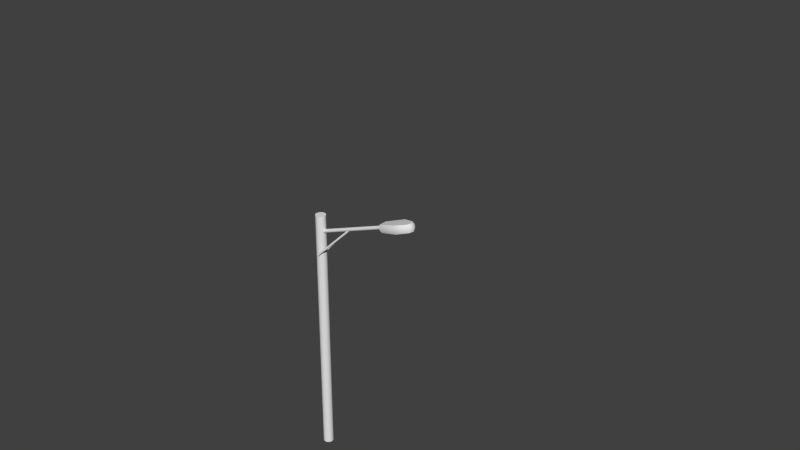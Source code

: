 # Source: lamp_post.blend  (saved by Blender 2.74.0; exported with 4.5.12 LTS)
import bpy
from mathutils import Matrix  # noqa: F401  (used for matrix-valued properties, if any)

bpy.ops.wm.read_factory_settings(use_empty=True)
scene = bpy.context.scene
scene.name = 'Scene'

# ---- collections
col_collection_1 = bpy.data.collections.new('Collection 1'); scene.collection.children.link(col_collection_1)
col_collection_6 = bpy.data.collections.new('Collection 6'); scene.collection.children.link(col_collection_6)
col_collection_6.hide_render = True
col_collection_6.hide_viewport = True
col_collection_11 = bpy.data.collections.new('Collection 11'); scene.collection.children.link(col_collection_11)
col_collection_11.hide_render = True
col_collection_11.hide_viewport = True

# ---- materials (node trees are filled in below, after node groups)
mat_pole_001 = bpy.data.materials.new('pole.001')
mat_pole_001.alpha_threshold = 0.0
mat_pole_001.use_transparent_shadow = False
mat_pole_001.roughness = 0.5
mat_pole = bpy.data.materials.new('pole')
mat_pole.alpha_threshold = 0.0
mat_pole.use_transparent_shadow = False
mat_pole.roughness = 0.5

# ---- material node trees

# ---- world
world_world = bpy.data.worlds.new('World'); scene.world = world_world
world_world.color = (0.05088, 0.05088, 0.05088)
world_world.use_sun_shadow = False
world_world.sun_shadow_jitter_overblur = 0.0
world_world.cycles.sampling_method = 'MANUAL'
world_world.cycles.sample_map_resolution = 256
world_world.light_settings.distance = 30.0

# ---- meshes
me_circle_000 = bpy.data.meshes.new('Circle.000')
me_circle_000.from_pydata([(-4.301, 2.87, -2.543), (-4.925, 2.032, -0.6194), (-5.184, 0.009911, 0.1773), (-4.925, -2.012, -0.6194), (-4.301, -2.85, -2.543), (-3.676, -2.012, -4.466), (-3.418, 0.009911, -5.263), (-3.676, 2.032, -4.466), (1.118, 3.564, -0.7838), (0.3418, 2.523, 1.607), (0.02039, 0.00991, 2.597), (0.3418, -2.503, 1.607), (1.118, -3.544, -0.7838), (1.894, -2.503, -3.174), (2.215, 0.009911, -4.164), (1.894, 2.523, -3.174), (1.118, 0.009911, -0.7838), (43.78, 7.275, 9.124), (-13.8, 7.469, -9.57), (-13.8, -7.469, -9.57), (43.78, -7.274, 9.124), (39.35, 7.275, 22.77), (16.99, -14.38, 16.81), (-18.23, 7.469, 4.072), (-18.23, -7.469, 4.072), (16.99, 14.38, 16.81), (39.35, -7.274, 22.77), (21.8, -14.38, 1.987), (21.8, 14.38, 1.987), (44.15, -8.499, 14.1), (42.58, -8.499, 18.93), (18.56, 16.79, 12.06), (20.26, 16.79, 6.806), (-17.05, -8.726, -5.768), (-18.62, -8.726, -0.9355), (-17.05, 8.727, -5.768), (-18.62, 8.727, -0.9355), (20.26, -16.79, 6.806), (18.56, -16.79, 12.06), (44.15, 8.499, 14.1), (42.58, 8.499, 18.93), (21.78, 12.88, 1.981), (21.78, -12.88, 1.981), (42.4, -6.517, 8.674), (-3.07, -6.691, -6.084), (-3.07, 6.692, -6.084), (42.4, 6.517, 8.674), (9.612, 8.002, 8.458), (9.612, -8.002, 8.458), (20.09, -4.049, 11.86), (-4.802, -4.158, 1.218), (-4.802, 4.158, 1.218), (20.09, 4.05, 11.86), (16.99, 6.754e-05, 16.81), (-13.8, 6.986e-05, -9.57), (46.63, 7.07e-05, 10.05), (42.2, 7.08e-05, 23.69), (-18.23, 6.908e-05, 4.072), (-18.62, 6.914e-05, -0.9355), (-17.05, 6.91e-05, -5.768), (45.43, 7.243e-05, 19.86), (47.0, 7.065e-05, 15.02), (-3.07, 6.948e-05, -6.084), (45.24, 7.033e-05, 9.599), (-5.352, 6.993e-05, 2.372), (21.87, 6.997e-05, 12.44), (7.723, 6.884e-05, 9.605), (-156.9, -8.748, -98.95), (-157.8, -9.46, -97.98), (-158.0, -10.88, -97.58), (-157.4, -12.17, -97.98), (-156.3, -12.58, -98.95), (-155.5, -11.87, -99.92), (-155.3, -10.45, -100.3), (-155.9, -9.159, -99.92), (-89.22, 1.881, -30.61), (-90.09, 1.169, -29.64), (-90.28, -0.2485, -29.24), (-89.67, -1.541, -29.64), (-88.62, -1.953, -30.61), (-87.75, -1.241, -31.58), (-87.57, 0.1764, -31.99), (-88.18, 1.469, -31.58), (-156.3, 12.93, -98.95), (-157.4, 12.53, -97.98), (-158.0, 11.24, -97.58), (-157.8, 9.825, -97.98), (-156.9, 9.106, -98.95), (-155.9, 9.509, -99.92), (-155.3, 10.8, -100.3), (-155.5, 12.22, -99.92), (-88.7, 1.749, -30.61), (-89.75, 1.347, -29.64), (-90.37, 0.05895, -29.24), (-90.19, -1.36, -29.64), (-89.33, -2.079, -30.61), (-88.28, -1.676, -31.58), (-87.66, -0.3882, -31.99), (-87.84, 1.031, -31.58), (-153.6, 3.378, -55.44), (-154.5, 2.389, -53.22), (-154.8, 9.656e-06, -52.3), (-154.5, -2.389, -53.22), (-153.6, -3.378, -55.44), (-152.7, -2.389, -57.66), (-152.3, 9.78e-06, -58.58), (-152.7, 2.389, -57.66), (-15.2, 3.378, -2.581), (-16.08, 2.389, -0.3604), (-16.45, 2.554e-06, 0.5593), (-16.08, -2.389, -0.3604), (-15.2, -3.378, -2.581), (-14.32, -2.389, -4.801), (-13.95, 2.678e-06, -5.721), (-14.32, 2.389, -4.801), (-157.6, 9.479, -501.5), (-153.9, 8.758, -501.5), (-150.9, 6.703, -501.5), (-148.8, 3.628, -501.5), (-148.1, 6.949e-05, -501.5), (-148.8, -3.627, -501.5), (-150.9, -6.703, -501.5), (-153.9, -8.757, -501.5), (-157.6, -9.479, -501.5), (-161.2, -8.757, -501.5), (-164.3, -6.703, -501.5), (-166.3, -3.627, -501.5), (-167.1, 7.002e-05, -501.5), (-166.3, 3.628, -501.5), (-164.3, 6.703, -501.5), (-161.2, 8.758, -501.5), (-157.6, 6.991e-05, -25.1), (-157.6, 9.479, -25.1), (-153.9, 8.758, -25.1), (-150.9, 6.703, -25.1), (-148.8, 3.628, -25.1), (-148.1, 6.949e-05, -25.1), (-148.8, -3.627, -25.1), (-150.9, -6.703, -25.1), (-153.9, -8.757, -25.1), (-157.6, -9.479, -25.1), (-161.2, -8.757, -25.1), (-164.3, -6.703, -25.1), (-166.3, -3.627, -25.1), (-167.1, 7.002e-05, -25.1), (-166.3, 3.628, -25.1), (-164.3, 6.703, -25.1), (-161.2, 8.758, -25.1), (-156.6, -10.66, -98.95), (-156.6, 11.02, -98.95)], [], [(0, 8, 15, 7), (7, 15, 14, 6), (6, 14, 13, 5), (5, 13, 12, 4), (4, 12, 11, 3), (3, 11, 10, 2), (2, 10, 9, 1), (1, 9, 8, 0), (8, 16, 15), (15, 16, 14), (14, 16, 13), (13, 16, 12), (12, 16, 11), (11, 16, 10), (10, 16, 9), (53, 56, 21, 25), (33, 19, 27, 37), (30, 26, 22, 38), (61, 55, 17, 39), (57, 24, 22, 53), (39, 17, 28, 32), (35, 32, 28, 18), (59, 35, 18, 54), (57, 23, 36, 58), (58, 36, 35, 59), (23, 25, 31, 36), (36, 31, 32, 35), (21, 40, 31, 25), (40, 39, 32, 31), (56, 60, 40, 21), (60, 61, 39, 40), (20, 29, 37, 27), (29, 30, 38, 37), (24, 34, 38, 22), (34, 33, 37, 38), (54, 18, 45, 62), (27, 19, 44, 42), (20, 27, 42, 43), (18, 28, 41, 45), (55, 20, 43, 63), (28, 17, 46, 41), (42, 44, 50, 48), (63, 43, 49, 65), (43, 42, 48, 49), (41, 46, 52, 47), (62, 45, 51, 64), (45, 41, 47, 51), (66, 65, 49, 48), (64, 66, 48, 50), (51, 47, 66, 64), (47, 52, 65, 66), (44, 62, 64, 50), (46, 63, 65, 52), (17, 55, 63, 46), (19, 54, 62, 44), (30, 29, 61, 60), (26, 30, 60, 56), (34, 58, 59, 33), (24, 57, 58, 34), (33, 59, 54, 19), (23, 57, 53, 25), (29, 20, 55, 61), (22, 26, 56, 53), (67, 75, 82, 74), (74, 82, 81, 73), (73, 81, 80, 72), (72, 80, 79, 71), (71, 79, 78, 70), (70, 78, 77, 69), (69, 77, 76, 68), (68, 76, 75, 67), (83, 91, 98, 90), (90, 98, 97, 89), (89, 97, 96, 88), (88, 96, 95, 87), (87, 95, 94, 86), (86, 94, 93, 85), (85, 93, 92, 84), (84, 92, 91, 83), (99, 107, 114, 106), (106, 114, 113, 105), (105, 113, 112, 104), (104, 112, 111, 103), (103, 111, 110, 102), (102, 110, 109, 101), (101, 109, 108, 100), (100, 108, 107, 99), (129, 146, 147, 130), (130, 147, 132, 115), (128, 145, 146, 129), (127, 144, 145, 128), (126, 143, 144, 127), (125, 142, 143, 126), (124, 141, 142, 125), (123, 140, 141, 124), (122, 139, 140, 123), (121, 138, 139, 122), (120, 137, 138, 121), (119, 136, 137, 120), (118, 135, 136, 119), (117, 134, 135, 118), (116, 133, 134, 117), (115, 132, 133, 116), (138, 137, 131), (134, 133, 131), (145, 144, 131), (143, 142, 131), (132, 147, 131), (137, 136, 131), (141, 140, 131), (136, 135, 131), (147, 146, 131), (139, 138, 131), (135, 134, 131), (144, 143, 131), (140, 139, 131), (142, 141, 131), (133, 132, 131), (146, 145, 131), (74, 148, 67), (73, 148, 74), (72, 148, 73), (71, 148, 72), (70, 148, 71), (69, 148, 70), (68, 148, 69), (67, 148, 68), (90, 149, 83), (89, 149, 90), (88, 149, 89), (87, 149, 88), (86, 149, 87), (85, 149, 86), (84, 149, 85), (83, 149, 84), (9, 16, 8)])
me_circle_000.polygons.foreach_set('use_smooth', [True] * 136)
_k = set([(8, 9), (8, 15), (9, 10), (10, 11), (11, 12), (12, 13), (13, 14), (14, 15), (17, 28), (17, 55), (18, 28), (18, 35), (18, 54), (19, 27), (19, 33), (19, 54), (20, 27), (20, 55), (21, 25), (21, 56), (22, 24), (22, 26), (23, 25), (23, 36), (23, 57), (24, 34), (24, 57), (26, 56), (33, 34), (35, 36), (41, 45), (41, 46), (42, 43), (42, 44), (43, 63), (44, 50), (44, 62), (45, 51), (45, 62), (46, 63), (50, 64), (51, 64), (67, 68), (67, 74), (68, 69), (69, 70), (70, 71), (71, 72), (72, 73), (73, 74), (83, 84), (83, 90), (84, 85), (85, 86), (86, 87), (87, 88), (88, 89), (89, 90), (115, 116), (115, 130), (116, 117), (117, 118), (118, 119), (119, 120), (120, 121), (121, 122), (122, 123), (123, 124), (124, 125), (125, 126), (126, 127), (127, 128), (128, 129), (129, 130), (132, 133), (132, 147), (133, 134), (134, 135), (135, 136), (136, 137), (137, 138), (138, 139), (139, 140), (140, 141), (141, 142), (142, 143), (143, 144), (144, 145), (145, 146), (146, 147)])
me_circle_000.attributes.new('sharp_edge', 'BOOLEAN', 'EDGE').data.foreach_set('value', [ (min(e.vertices), max(e.vertices)) in _k for e in me_circle_000.edges])
_uv = me_circle_000.uv_layers.new(name='UVMap')
_uv.uv.foreach_set('vector', [0.4817, 0.02068, 0.5137, 0.02139, 0.508, 0.03559, 0.4809, 0.03284, 0.4809, 0.03284, 0.508, 0.03559, 0.5068, 0.04656, 0.48, 0.04549, 0.48, 0.04549, 0.5068, 0.04656, 0.5081, 0.05683, 0.48, 0.05829, 0.48, 0.05829, 0.5081, 0.05683, 0.5134, 0.06885, 0.4809, 0.07148, 0.4817, 0.02068, 0.5137, 0.02139, 0.508, 0.03559, 0.4809, 0.03284, 0.4809, 0.03284, 0.508, 0.03559, 0.5068, 0.04656, 0.48, 0.04549, 0.48, 0.04549, 0.5068, 0.04656, 0.5081, 0.05683, 0.48, 0.05829, 0.48, 0.05829, 0.5081, 0.05683, 0.5134, 0.06885, 0.4809, 0.07148, 0.6128, 0.05451, 0.5902, 0.04516, 0.6128, 0.0358, 0.6128, 0.0358, 0.5902, 0.04516, 0.5996, 0.02257, 0.5996, 0.02257, 0.5902, 0.04516, 0.5809, 0.02257, 0.5809, 0.02257, 0.5902, 0.04516, 0.5677, 0.0358, 0.5677, 0.0358, 0.5902, 0.04516, 0.5677, 0.05451, 0.5677, 0.05451, 0.5902, 0.04516, 0.5809, 0.06774, 0.5809, 0.06774, 0.5902, 0.04516, 0.5996, 0.06774, 0.8147, 0.1984, 0.8151, 0.103, 0.8389, 0.1119, 0.8766, 0.1948, 0.7034, 0.4181, 0.672, 0.4089, 0.6641, 0.1725, 0.6958, 0.1824, 0.7808, 0.09441, 0.7912, 0.1121, 0.7525, 0.1945, 0.7255, 0.1897, 0.8159, 0.05959, 0.8164, 0.01697, 0.8831, 0.04584, 0.8626, 0.07331, 0.814, 0.4048, 0.7659, 0.4044, 0.7525, 0.1945, 0.8147, 0.1984, 0.8626, 0.07331, 0.8831, 0.04584, 0.9645, 0.1737, 0.933, 0.1832, 0.9244, 0.4184, 0.933, 0.1832, 0.9645, 0.1737, 0.9558, 0.4094, 0.814, 0.4699, 0.8704, 0.4699, 0.8622, 0.5022, 0.8139, 0.5022, 0.814, 0.4048, 0.8621, 0.4046, 0.8703, 0.437, 0.814, 0.4371, 0.814, 0.4371, 0.8703, 0.437, 0.8704, 0.4699, 0.814, 0.4699, 0.8621, 0.4046, 0.8766, 0.1948, 0.9035, 0.1902, 0.8922, 0.4168, 0.8922, 0.4168, 0.9035, 0.1902, 0.933, 0.1832, 0.9244, 0.4184, 0.8389, 0.1119, 0.8495, 0.09393, 0.9035, 0.1902, 0.8766, 0.1948, 0.8495, 0.09393, 0.8626, 0.07331, 0.933, 0.1832, 0.9035, 0.1902, 0.8151, 0.103, 0.815, 0.08454, 0.8495, 0.09393, 0.8389, 0.1119, 0.815, 0.08454, 0.8159, 0.05959, 0.8626, 0.07331, 0.8495, 0.09393, 0.7479, 0.04353, 0.768, 0.07189, 0.6958, 0.1824, 0.6641, 0.1725, 0.768, 0.07189, 0.7808, 0.09441, 0.7255, 0.1897, 0.6958, 0.1824, 0.7659, 0.4044, 0.7357, 0.4166, 0.7255, 0.1897, 0.7525, 0.1945, 0.7357, 0.4166, 0.7034, 0.4181, 0.6958, 0.1824, 0.7255, 0.1897, 0.8304, 0.9459, 0.776, 0.9458, 0.7759, 0.8584, 0.8305, 0.8646, 0.9443, 0.6913, 0.8848, 0.9459, 0.8851, 0.8584, 0.935, 0.692, 0.8797, 0.5416, 0.9443, 0.6913, 0.935, 0.692, 0.8756, 0.5516, 0.776, 0.9458, 0.7167, 0.6912, 0.7261, 0.6919, 0.7759, 0.8584, 0.8306, 0.5233, 0.8797, 0.5416, 0.8756, 0.5516, 0.8306, 0.533, 0.7167, 0.6912, 0.7815, 0.5416, 0.7856, 0.5516, 0.7261, 0.6919, 0.935, 0.692, 0.8851, 0.8584, 0.8492, 0.8181, 0.8703, 0.7466, 0.8306, 0.533, 0.8756, 0.5516, 0.8528, 0.689, 0.8305, 0.6786, 0.8756, 0.5516, 0.935, 0.692, 0.8703, 0.7466, 0.8528, 0.689, 0.7261, 0.6919, 0.7856, 0.5516, 0.8082, 0.689, 0.7908, 0.7466, 0.8305, 0.8646, 0.7759, 0.8584, 0.8118, 0.8181, 0.8305, 0.8157, 0.7759, 0.8584, 0.7261, 0.6919, 0.7908, 0.7466, 0.8118, 0.8181, 0.8305, 0.752, 0.8305, 0.6786, 0.8528, 0.689, 0.8703, 0.7466, 0.8305, 0.8157, 0.8305, 0.752, 0.8703, 0.7466, 0.8492, 0.8181, 0.8118, 0.8181, 0.7908, 0.7466, 0.8305, 0.752, 0.8305, 0.8157, 0.7908, 0.7466, 0.8082, 0.689, 0.8305, 0.6786, 0.8305, 0.752, 0.8851, 0.8584, 0.8305, 0.8646, 0.8305, 0.8157, 0.8492, 0.8181, 0.7856, 0.5516, 0.8306, 0.533, 0.8305, 0.6786, 0.8082, 0.689, 0.7815, 0.5416, 0.8306, 0.5233, 0.8306, 0.533, 0.7856, 0.5516, 0.8848, 0.9459, 0.8304, 0.9459, 0.8305, 0.8646, 0.8851, 0.8584, 0.7808, 0.09441, 0.768, 0.07189, 0.8159, 0.05959, 0.815, 0.08454, 0.7912, 0.1121, 0.7808, 0.09441, 0.815, 0.08454, 0.8151, 0.103, 0.7576, 0.4369, 0.814, 0.4371, 0.814, 0.4699, 0.7575, 0.4698, 0.7659, 0.4044, 0.814, 0.4048, 0.814, 0.4371, 0.7576, 0.4369, 0.7575, 0.4698, 0.814, 0.4699, 0.8139, 0.5022, 0.7656, 0.5021, 0.8621, 0.4046, 0.814, 0.4048, 0.8147, 0.1984, 0.8766, 0.1948, 0.768, 0.07189, 0.7479, 0.04353, 0.8164, 0.01697, 0.8159, 0.05959, 0.7525, 0.1945, 0.7912, 0.1121, 0.8151, 0.103, 0.8147, 0.1984, 0.6408, 0.4878, 0.6408, 0.9505, 0.6488, 0.9505, 0.6488, 0.4878, 0.6488, 0.4878, 0.6488, 0.9505, 0.6569, 0.9505, 0.6569, 0.4879, 0.6569, 0.4879, 0.6569, 0.9505, 0.665, 0.9506, 0.665, 0.4879, 0.665, 0.4879, 0.665, 0.9506, 0.6731, 0.9506, 0.6731, 0.4879, 0.6731, 0.4879, 0.6731, 0.9506, 0.6812, 0.9506, 0.6812, 0.4879, 0.6812, 0.4879, 0.6812, 0.9506, 0.6892, 0.9506, 0.6892, 0.4879, 0.6246, 0.4878, 0.6246, 0.9505, 0.6327, 0.9505, 0.6327, 0.4878, 0.6327, 0.4878, 0.6327, 0.9505, 0.6408, 0.9505, 0.6408, 0.4878, 0.6731, 0.4879, 0.6731, 0.9506, 0.665, 0.9506, 0.665, 0.4879, 0.665, 0.4879, 0.665, 0.9506, 0.6569, 0.9506, 0.6569, 0.488, 0.6569, 0.488, 0.6569, 0.9506, 0.6488, 0.9507, 0.6488, 0.488, 0.6488, 0.488, 0.6488, 0.9507, 0.6408, 0.9507, 0.6408, 0.488, 0.6408, 0.488, 0.6408, 0.9507, 0.6327, 0.9507, 0.6327, 0.488, 0.6327, 0.488, 0.6327, 0.9507, 0.6246, 0.9507, 0.6246, 0.488, 0.6892, 0.4879, 0.6892, 0.9506, 0.6812, 0.9506, 0.6812, 0.4879, 0.6812, 0.4879, 0.6812, 0.9506, 0.6731, 0.9506, 0.6731, 0.4879, 0.5099, 0.9823, 0.5099, 0.227, 0.5231, 0.2268, 0.5231, 0.9821, 0.5231, 0.9821, 0.5231, 0.2268, 0.5362, 0.2268, 0.5362, 0.9821, 0.5362, 0.9821, 0.5362, 0.2268, 0.5494, 0.2268, 0.5494, 0.9821, 0.5494, 0.9821, 0.5494, 0.2268, 0.5626, 0.227, 0.5626, 0.9823, 0.5626, 0.9823, 0.5626, 0.227, 0.5758, 0.2271, 0.5758, 0.9824, 0.5758, 0.9824, 0.5758, 0.2271, 0.589, 0.2272, 0.589, 0.9825, 0.4835, 0.9825, 0.4835, 0.2272, 0.4967, 0.2271, 0.4967, 0.9824, 0.4967, 0.9824, 0.4967, 0.2271, 0.5099, 0.227, 0.5099, 0.9823, 0.1814, 0.003075, 0.1701, 1.623, 0.1418, 1.623, 0.1531, 0.003075, 0.1531, 0.003075, 0.1418, 1.623, 0.1135, 1.623, 0.1248, 0.003075, 0.2097, 0.003075, 0.1983, 1.623, 0.1701, 1.623, 0.1814, 0.003075, 0.238, 0.003075, 0.2266, 1.623, 0.1983, 1.623, 0.2097, 0.003075, 0.2662, 0.003075, 0.2549, 1.623, 0.2266, 1.623, 0.238, 0.003075, 0.2945, 0.003075, 0.2832, 1.623, 0.2549, 1.623, 0.2662, 0.003075, 0.3228, 0.003075, 0.3114, 1.623, 0.2832, 1.623, 0.2945, 0.003075, 0.3511, 0.003075, 0.3397, 1.623, 0.3114, 1.623, 0.3228, 0.003075, 0.3793, 0.003075, 0.368, 1.623, 0.3397, 1.623, 0.3511, 0.003075, 0.4076, 0.003075, 0.3963, 1.623, 0.368, 1.623, 0.3793, 0.003075, 0.4359, 0.003075, 0.4246, 1.623, 0.3963, 1.623, 0.4076, 0.003075, 0.4642, 0.003075, 0.4528, 1.623, 0.4246, 1.623, 0.4359, 0.003075, 0.04001, 0.003074, 0.02867, 1.623, 0.0003945, 1.623, 0.01174, 0.003074, 0.06829, 0.003074, 0.05695, 1.623, 0.02867, 1.623, 0.04001, 0.003074, 0.09657, 0.003075, 0.08523, 1.623, 0.05695, 1.623, 0.06829, 0.003074, 0.1248, 0.003075, 0.1135, 1.623, 0.08523, 1.623, 0.09657, 0.003075, 0.5805, 0.1029, 0.5877, 0.1203, 0.5403, 0.1298, 0.5672, 0.17, 0.5497, 0.1772, 0.5403, 0.1298, 0.4929, 0.1392, 0.4929, 0.1203, 0.5403, 0.1298, 0.5001, 0.1029, 0.5135, 0.08959, 0.5403, 0.1298, 0.5309, 0.1772, 0.5135, 0.17, 0.5403, 0.1298, 0.5877, 0.1203, 0.5877, 0.1392, 0.5403, 0.1298, 0.5309, 0.08237, 0.5497, 0.08237, 0.5403, 0.1298, 0.5877, 0.1392, 0.5805, 0.1566, 0.5403, 0.1298, 0.5135, 0.17, 0.5001, 0.1566, 0.5403, 0.1298, 0.5672, 0.08959, 0.5805, 0.1029, 0.5403, 0.1298, 0.5805, 0.1566, 0.5672, 0.17, 0.5403, 0.1298, 0.4929, 0.1203, 0.5001, 0.1029, 0.5403, 0.1298, 0.5497, 0.08237, 0.5672, 0.08959, 0.5403, 0.1298, 0.5135, 0.08959, 0.5309, 0.08237, 0.5403, 0.1298, 0.5497, 0.1772, 0.5309, 0.1772, 0.5403, 0.1298, 0.5001, 0.1566, 0.4929, 0.1392, 0.5403, 0.1298, 0.4997, 0.1936, 0.4906, 0.1898, 0.4997, 0.186, 0.4943, 0.1989, 0.4906, 0.1898, 0.4997, 0.1936, 0.4868, 0.1989, 0.4906, 0.1898, 0.4943, 0.1989, 0.4814, 0.1936, 0.4906, 0.1898, 0.4868, 0.1989, 0.4814, 0.186, 0.4906, 0.1898, 0.4814, 0.1936, 0.4868, 0.1806, 0.4906, 0.1898, 0.4814, 0.186, 0.4943, 0.1806, 0.4906, 0.1898, 0.4868, 0.1806, 0.4997, 0.186, 0.4906, 0.1898, 0.4943, 0.1806, 0.5951, 0.1967, 0.5913, 0.1875, 0.6004, 0.1913, 0.5875, 0.1967, 0.5913, 0.1875, 0.5951, 0.1967, 0.5822, 0.1913, 0.5913, 0.1875, 0.5875, 0.1967, 0.5822, 0.1837, 0.5913, 0.1875, 0.5822, 0.1913, 0.5875, 0.1784, 0.5913, 0.1875, 0.5822, 0.1837, 0.5951, 0.1784, 0.5913, 0.1875, 0.5875, 0.1784, 0.6004, 0.1837, 0.5913, 0.1875, 0.5951, 0.1784, 0.6004, 0.1913, 0.5913, 0.1875, 0.6004, 0.1837, 0.5996, 0.06774, 0.5902, 0.04516, 0.6128, 0.05451])
me_circle_000.materials.append(mat_pole_001)
me_circle_000.use_remesh_preserve_volume = False
me_circle_000.use_remesh_preserve_attributes = False
me_circle_000.use_mirror_vertex_groups = False
me_circle_000.update()
me_circle_005 = bpy.data.meshes.new('Circle.005')
me_circle_005.from_pydata([(-4.301, 2.87, -2.543), (-4.925, 2.032, -0.6194), (-5.184, 0.009911, 0.1773), (-4.925, -2.012, -0.6194), (-4.301, -2.85, -2.543), (-3.676, -2.012, -4.466), (-3.418, 0.009911, -5.263), (-3.676, 2.032, -4.466), (1.118, 3.564, -0.7838), (0.3418, 2.523, 1.607), (0.02039, 0.00991, 2.597), (0.3418, -2.503, 1.607), (1.118, -3.544, -0.7838), (1.894, -2.503, -3.174), (2.215, 0.009911, -4.164), (1.894, 2.523, -3.174), (1.118, 0.009911, -0.7838), (43.78, 7.275, 9.124), (-13.8, 7.469, -9.57), (-13.8, -7.469, -9.57), (43.78, -7.274, 9.124), (39.35, 7.275, 22.77), (16.99, -14.38, 16.81), (-18.23, 7.469, 4.072), (-18.23, -7.469, 4.072), (16.99, 14.38, 16.81), (39.35, -7.274, 22.77), (21.8, -14.38, 1.987), (21.8, 14.38, 1.987), (44.15, -8.499, 14.1), (42.58, -8.499, 18.93), (18.56, 16.79, 12.06), (20.26, 16.79, 6.806), (-17.05, -8.726, -5.768), (-18.62, -8.726, -0.9355), (-17.05, 8.727, -5.768), (-18.62, 8.727, -0.9355), (20.26, -16.79, 6.806), (18.56, -16.79, 12.06), (44.15, 8.499, 14.1), (42.58, 8.499, 18.93), (21.78, 12.88, 1.981), (21.78, -12.88, 1.981), (42.4, -6.517, 8.674), (-3.07, -6.691, -6.084), (-3.07, 6.692, -6.084), (42.4, 6.517, 8.674), (9.612, 8.002, 8.458), (9.612, -8.002, 8.458), (20.09, -4.049, 11.86), (-4.802, -4.158, 1.218), (-4.802, 4.158, 1.218), (20.09, 4.05, 11.86), (16.99, 6.754e-05, 16.81), (-13.8, 6.986e-05, -9.57), (46.63, 7.07e-05, 10.05), (42.2, 7.08e-05, 23.69), (-18.23, 6.908e-05, 4.072), (-18.62, 6.914e-05, -0.9355), (-17.05, 6.91e-05, -5.768), (45.43, 7.243e-05, 19.86), (47.0, 7.065e-05, 15.02), (-3.07, 6.948e-05, -6.084), (45.24, 7.033e-05, 9.599), (-5.352, 6.993e-05, 2.372), (21.87, 6.997e-05, 12.44), (7.723, 6.884e-05, 9.605), (-156.9, -8.748, -98.95), (-157.8, -9.46, -97.98), (-158.0, -10.88, -97.58), (-157.4, -12.17, -97.98), (-156.3, -12.58, -98.95), (-155.5, -11.87, -99.92), (-155.3, -10.45, -100.3), (-155.9, -9.159, -99.92), (-89.22, 1.881, -30.61), (-90.09, 1.169, -29.64), (-90.28, -0.2485, -29.24), (-89.67, -1.541, -29.64), (-88.62, -1.953, -30.61), (-87.75, -1.241, -31.58), (-87.57, 0.1764, -31.99), (-88.18, 1.469, -31.58), (-156.3, 12.93, -98.95), (-157.4, 12.53, -97.98), (-158.0, 11.24, -97.58), (-157.8, 9.825, -97.98), (-156.9, 9.106, -98.95), (-155.9, 9.509, -99.92), (-155.3, 10.8, -100.3), (-155.5, 12.22, -99.92), (-88.7, 1.749, -30.61), (-89.75, 1.347, -29.64), (-90.37, 0.05895, -29.24), (-90.19, -1.36, -29.64), (-89.33, -2.079, -30.61), (-88.28, -1.676, -31.58), (-87.66, -0.3882, -31.99), (-87.84, 1.031, -31.58), (-153.6, 3.378, -55.44), (-154.5, 2.389, -53.22), (-154.8, 9.656e-06, -52.3), (-154.5, -2.389, -53.22), (-153.6, -3.378, -55.44), (-152.7, -2.389, -57.66), (-152.3, 9.78e-06, -58.58), (-152.7, 2.389, -57.66), (-15.2, 3.378, -2.581), (-16.08, 2.389, -0.3604), (-16.45, 2.554e-06, 0.5593), (-16.08, -2.389, -0.3604), (-15.2, -3.378, -2.581), (-14.32, -2.389, -4.801), (-13.95, 2.678e-06, -5.721), (-14.32, 2.389, -4.801), (-157.6, 9.479, -501.5), (-153.9, 8.758, -501.5), (-150.9, 6.703, -501.5), (-148.8, 3.628, -501.5), (-148.1, 6.949e-05, -501.5), (-148.8, -3.627, -501.5), (-150.9, -6.703, -501.5), (-153.9, -8.757, -501.5), (-157.6, -9.479, -501.5), (-161.2, -8.757, -501.5), (-164.3, -6.703, -501.5), (-166.3, -3.627, -501.5), (-167.1, 7.002e-05, -501.5), (-166.3, 3.628, -501.5), (-164.3, 6.703, -501.5), (-161.2, 8.758, -501.5), (-157.6, 6.991e-05, -25.1), (-157.6, 9.479, -25.1), (-153.9, 8.758, -25.1), (-150.9, 6.703, -25.1), (-148.8, 3.628, -25.1), (-148.1, 6.949e-05, -25.1), (-148.8, -3.627, -25.1), (-150.9, -6.703, -25.1), (-153.9, -8.757, -25.1), (-157.6, -9.479, -25.1), (-161.2, -8.757, -25.1), (-164.3, -6.703, -25.1), (-166.3, -3.627, -25.1), (-167.1, 7.002e-05, -25.1), (-166.3, 3.628, -25.1), (-164.3, 6.703, -25.1), (-161.2, 8.758, -25.1), (-156.6, -10.66, -98.95), (-156.6, 11.02, -98.95)], [], [(0, 8, 15, 7), (7, 15, 14, 6), (6, 14, 13, 5), (5, 13, 12, 4), (4, 12, 11, 3), (3, 11, 10, 2), (2, 10, 9, 1), (1, 9, 8, 0), (8, 16, 15), (15, 16, 14), (14, 16, 13), (13, 16, 12), (12, 16, 11), (11, 16, 10), (10, 16, 9), (53, 56, 21, 25), (33, 19, 27, 37), (30, 26, 22, 38), (61, 55, 17, 39), (57, 24, 22, 53), (39, 17, 28, 32), (35, 32, 28, 18), (59, 35, 18, 54), (57, 23, 36, 58), (58, 36, 35, 59), (23, 25, 31, 36), (36, 31, 32, 35), (21, 40, 31, 25), (40, 39, 32, 31), (56, 60, 40, 21), (60, 61, 39, 40), (20, 29, 37, 27), (29, 30, 38, 37), (24, 34, 38, 22), (34, 33, 37, 38), (54, 18, 45, 62), (27, 19, 44, 42), (20, 27, 42, 43), (18, 28, 41, 45), (55, 20, 43, 63), (28, 17, 46, 41), (42, 44, 50, 48), (63, 43, 49, 65), (43, 42, 48, 49), (41, 46, 52, 47), (62, 45, 51, 64), (45, 41, 47, 51), (66, 65, 49, 48), (64, 66, 48, 50), (51, 47, 66, 64), (47, 52, 65, 66), (44, 62, 64, 50), (46, 63, 65, 52), (17, 55, 63, 46), (19, 54, 62, 44), (30, 29, 61, 60), (26, 30, 60, 56), (34, 58, 59, 33), (24, 57, 58, 34), (33, 59, 54, 19), (23, 57, 53, 25), (29, 20, 55, 61), (22, 26, 56, 53), (67, 75, 82, 74), (74, 82, 81, 73), (73, 81, 80, 72), (72, 80, 79, 71), (71, 79, 78, 70), (70, 78, 77, 69), (69, 77, 76, 68), (68, 76, 75, 67), (83, 91, 98, 90), (90, 98, 97, 89), (89, 97, 96, 88), (88, 96, 95, 87), (87, 95, 94, 86), (86, 94, 93, 85), (85, 93, 92, 84), (84, 92, 91, 83), (99, 107, 114, 106), (106, 114, 113, 105), (105, 113, 112, 104), (104, 112, 111, 103), (103, 111, 110, 102), (102, 110, 109, 101), (101, 109, 108, 100), (100, 108, 107, 99), (129, 146, 147, 130), (130, 147, 132, 115), (128, 145, 146, 129), (127, 144, 145, 128), (126, 143, 144, 127), (125, 142, 143, 126), (124, 141, 142, 125), (123, 140, 141, 124), (122, 139, 140, 123), (121, 138, 139, 122), (120, 137, 138, 121), (119, 136, 137, 120), (118, 135, 136, 119), (117, 134, 135, 118), (116, 133, 134, 117), (115, 132, 133, 116), (138, 137, 131), (134, 133, 131), (145, 144, 131), (143, 142, 131), (132, 147, 131), (137, 136, 131), (141, 140, 131), (136, 135, 131), (147, 146, 131), (139, 138, 131), (135, 134, 131), (144, 143, 131), (140, 139, 131), (142, 141, 131), (133, 132, 131), (146, 145, 131), (74, 148, 67), (73, 148, 74), (72, 148, 73), (71, 148, 72), (70, 148, 71), (69, 148, 70), (68, 148, 69), (67, 148, 68), (90, 149, 83), (89, 149, 90), (88, 149, 89), (87, 149, 88), (86, 149, 87), (85, 149, 86), (84, 149, 85), (83, 149, 84), (9, 16, 8)])
me_circle_005.polygons.foreach_set('use_smooth', [True] * 136)
_k = set([(8, 9), (8, 15), (9, 10), (10, 11), (11, 12), (12, 13), (13, 14), (14, 15), (17, 28), (17, 55), (18, 28), (18, 35), (18, 54), (19, 27), (19, 33), (19, 54), (20, 27), (20, 55), (21, 25), (21, 56), (22, 24), (22, 26), (23, 25), (23, 36), (23, 57), (24, 34), (24, 57), (26, 56), (33, 34), (35, 36), (41, 45), (41, 46), (42, 43), (42, 44), (43, 63), (44, 50), (44, 62), (45, 51), (45, 62), (46, 63), (50, 64), (51, 64), (67, 68), (67, 74), (68, 69), (69, 70), (70, 71), (71, 72), (72, 73), (73, 74), (83, 84), (83, 90), (84, 85), (85, 86), (86, 87), (87, 88), (88, 89), (89, 90), (115, 116), (115, 130), (116, 117), (117, 118), (118, 119), (119, 120), (120, 121), (121, 122), (122, 123), (123, 124), (124, 125), (125, 126), (126, 127), (127, 128), (128, 129), (129, 130), (132, 133), (132, 147), (133, 134), (134, 135), (135, 136), (136, 137), (137, 138), (138, 139), (139, 140), (140, 141), (141, 142), (142, 143), (143, 144), (144, 145), (145, 146), (146, 147)])
me_circle_005.attributes.new('sharp_edge', 'BOOLEAN', 'EDGE').data.foreach_set('value', [ (min(e.vertices), max(e.vertices)) in _k for e in me_circle_005.edges])
_uv = me_circle_005.uv_layers.new(name='UVMap')
_uv.uv.foreach_set('vector', [0.4817, 0.02068, 0.5137, 0.02139, 0.508, 0.03559, 0.4809, 0.03284, 0.4809, 0.03284, 0.508, 0.03559, 0.5068, 0.04656, 0.48, 0.04549, 0.48, 0.04549, 0.5068, 0.04656, 0.5081, 0.05683, 0.48, 0.05829, 0.48, 0.05829, 0.5081, 0.05683, 0.5134, 0.06885, 0.4809, 0.07148, 0.4817, 0.02068, 0.5137, 0.02139, 0.508, 0.03559, 0.4809, 0.03284, 0.4809, 0.03284, 0.508, 0.03559, 0.5068, 0.04656, 0.48, 0.04549, 0.48, 0.04549, 0.5068, 0.04656, 0.5081, 0.05683, 0.48, 0.05829, 0.48, 0.05829, 0.5081, 0.05683, 0.5134, 0.06885, 0.4809, 0.07148, 0.6128, 0.05451, 0.5902, 0.04516, 0.6128, 0.0358, 0.6128, 0.0358, 0.5902, 0.04516, 0.5996, 0.02257, 0.5996, 0.02257, 0.5902, 0.04516, 0.5809, 0.02257, 0.5809, 0.02257, 0.5902, 0.04516, 0.5677, 0.0358, 0.5677, 0.0358, 0.5902, 0.04516, 0.5677, 0.05451, 0.5677, 0.05451, 0.5902, 0.04516, 0.5809, 0.06774, 0.5809, 0.06774, 0.5902, 0.04516, 0.5996, 0.06774, 0.8147, 0.1984, 0.8151, 0.103, 0.8389, 0.1119, 0.8766, 0.1948, 0.7034, 0.4181, 0.672, 0.4089, 0.6641, 0.1725, 0.6958, 0.1824, 0.7808, 0.09441, 0.7912, 0.1121, 0.7525, 0.1945, 0.7255, 0.1897, 0.8159, 0.05959, 0.8164, 0.01697, 0.8831, 0.04584, 0.8626, 0.07331, 0.814, 0.4048, 0.7659, 0.4044, 0.7525, 0.1945, 0.8147, 0.1984, 0.8626, 0.07331, 0.8831, 0.04584, 0.9645, 0.1737, 0.933, 0.1832, 0.9244, 0.4184, 0.933, 0.1832, 0.9645, 0.1737, 0.9558, 0.4094, 0.814, 0.4699, 0.8704, 0.4699, 0.8622, 0.5022, 0.8139, 0.5022, 0.814, 0.4048, 0.8621, 0.4046, 0.8703, 0.437, 0.814, 0.4371, 0.814, 0.4371, 0.8703, 0.437, 0.8704, 0.4699, 0.814, 0.4699, 0.8621, 0.4046, 0.8766, 0.1948, 0.9035, 0.1902, 0.8922, 0.4168, 0.8922, 0.4168, 0.9035, 0.1902, 0.933, 0.1832, 0.9244, 0.4184, 0.8389, 0.1119, 0.8495, 0.09393, 0.9035, 0.1902, 0.8766, 0.1948, 0.8495, 0.09393, 0.8626, 0.07331, 0.933, 0.1832, 0.9035, 0.1902, 0.8151, 0.103, 0.815, 0.08454, 0.8495, 0.09393, 0.8389, 0.1119, 0.815, 0.08454, 0.8159, 0.05959, 0.8626, 0.07331, 0.8495, 0.09393, 0.7479, 0.04353, 0.768, 0.07189, 0.6958, 0.1824, 0.6641, 0.1725, 0.768, 0.07189, 0.7808, 0.09441, 0.7255, 0.1897, 0.6958, 0.1824, 0.7659, 0.4044, 0.7357, 0.4166, 0.7255, 0.1897, 0.7525, 0.1945, 0.7357, 0.4166, 0.7034, 0.4181, 0.6958, 0.1824, 0.7255, 0.1897, 0.8304, 0.9459, 0.776, 0.9458, 0.7759, 0.8584, 0.8305, 0.8646, 0.9443, 0.6913, 0.8848, 0.9459, 0.8851, 0.8584, 0.935, 0.692, 0.8797, 0.5416, 0.9443, 0.6913, 0.935, 0.692, 0.8756, 0.5516, 0.776, 0.9458, 0.7167, 0.6912, 0.7261, 0.6919, 0.7759, 0.8584, 0.8306, 0.5233, 0.8797, 0.5416, 0.8756, 0.5516, 0.8306, 0.533, 0.7167, 0.6912, 0.7815, 0.5416, 0.7856, 0.5516, 0.7261, 0.6919, 0.935, 0.692, 0.8851, 0.8584, 0.8492, 0.8181, 0.8703, 0.7466, 0.8306, 0.533, 0.8756, 0.5516, 0.8528, 0.689, 0.8305, 0.6786, 0.8756, 0.5516, 0.935, 0.692, 0.8703, 0.7466, 0.8528, 0.689, 0.7261, 0.6919, 0.7856, 0.5516, 0.8082, 0.689, 0.7908, 0.7466, 0.8305, 0.8646, 0.7759, 0.8584, 0.8118, 0.8181, 0.8305, 0.8157, 0.7759, 0.8584, 0.7261, 0.6919, 0.7908, 0.7466, 0.8118, 0.8181, 0.8305, 0.752, 0.8305, 0.6786, 0.8528, 0.689, 0.8703, 0.7466, 0.8305, 0.8157, 0.8305, 0.752, 0.8703, 0.7466, 0.8492, 0.8181, 0.8118, 0.8181, 0.7908, 0.7466, 0.8305, 0.752, 0.8305, 0.8157, 0.7908, 0.7466, 0.8082, 0.689, 0.8305, 0.6786, 0.8305, 0.752, 0.8851, 0.8584, 0.8305, 0.8646, 0.8305, 0.8157, 0.8492, 0.8181, 0.7856, 0.5516, 0.8306, 0.533, 0.8305, 0.6786, 0.8082, 0.689, 0.7815, 0.5416, 0.8306, 0.5233, 0.8306, 0.533, 0.7856, 0.5516, 0.8848, 0.9459, 0.8304, 0.9459, 0.8305, 0.8646, 0.8851, 0.8584, 0.7808, 0.09441, 0.768, 0.07189, 0.8159, 0.05959, 0.815, 0.08454, 0.7912, 0.1121, 0.7808, 0.09441, 0.815, 0.08454, 0.8151, 0.103, 0.7576, 0.4369, 0.814, 0.4371, 0.814, 0.4699, 0.7575, 0.4698, 0.7659, 0.4044, 0.814, 0.4048, 0.814, 0.4371, 0.7576, 0.4369, 0.7575, 0.4698, 0.814, 0.4699, 0.8139, 0.5022, 0.7656, 0.5021, 0.8621, 0.4046, 0.814, 0.4048, 0.8147, 0.1984, 0.8766, 0.1948, 0.768, 0.07189, 0.7479, 0.04353, 0.8164, 0.01697, 0.8159, 0.05959, 0.7525, 0.1945, 0.7912, 0.1121, 0.8151, 0.103, 0.8147, 0.1984, 0.6408, 0.4878, 0.6408, 0.9505, 0.6488, 0.9505, 0.6488, 0.4878, 0.6488, 0.4878, 0.6488, 0.9505, 0.6569, 0.9505, 0.6569, 0.4879, 0.6569, 0.4879, 0.6569, 0.9505, 0.665, 0.9506, 0.665, 0.4879, 0.665, 0.4879, 0.665, 0.9506, 0.6731, 0.9506, 0.6731, 0.4879, 0.6731, 0.4879, 0.6731, 0.9506, 0.6812, 0.9506, 0.6812, 0.4879, 0.6812, 0.4879, 0.6812, 0.9506, 0.6892, 0.9506, 0.6892, 0.4879, 0.6246, 0.4878, 0.6246, 0.9505, 0.6327, 0.9505, 0.6327, 0.4878, 0.6327, 0.4878, 0.6327, 0.9505, 0.6408, 0.9505, 0.6408, 0.4878, 0.6731, 0.4879, 0.6731, 0.9506, 0.665, 0.9506, 0.665, 0.4879, 0.665, 0.4879, 0.665, 0.9506, 0.6569, 0.9506, 0.6569, 0.488, 0.6569, 0.488, 0.6569, 0.9506, 0.6488, 0.9507, 0.6488, 0.488, 0.6488, 0.488, 0.6488, 0.9507, 0.6408, 0.9507, 0.6408, 0.488, 0.6408, 0.488, 0.6408, 0.9507, 0.6327, 0.9507, 0.6327, 0.488, 0.6327, 0.488, 0.6327, 0.9507, 0.6246, 0.9507, 0.6246, 0.488, 0.6892, 0.4879, 0.6892, 0.9506, 0.6812, 0.9506, 0.6812, 0.4879, 0.6812, 0.4879, 0.6812, 0.9506, 0.6731, 0.9506, 0.6731, 0.4879, 0.5099, 0.9823, 0.5099, 0.227, 0.5231, 0.2268, 0.5231, 0.9821, 0.5231, 0.9821, 0.5231, 0.2268, 0.5362, 0.2268, 0.5362, 0.9821, 0.5362, 0.9821, 0.5362, 0.2268, 0.5494, 0.2268, 0.5494, 0.9821, 0.5494, 0.9821, 0.5494, 0.2268, 0.5626, 0.227, 0.5626, 0.9823, 0.5626, 0.9823, 0.5626, 0.227, 0.5758, 0.2271, 0.5758, 0.9824, 0.5758, 0.9824, 0.5758, 0.2271, 0.589, 0.2272, 0.589, 0.9825, 0.4835, 0.9825, 0.4835, 0.2272, 0.4967, 0.2271, 0.4967, 0.9824, 0.4967, 0.9824, 0.4967, 0.2271, 0.5099, 0.227, 0.5099, 0.9823, 0.1814, 0.003075, 0.1701, 1.623, 0.1418, 1.623, 0.1531, 0.003075, 0.1531, 0.003075, 0.1418, 1.623, 0.1135, 1.623, 0.1248, 0.003075, 0.2097, 0.003075, 0.1983, 1.623, 0.1701, 1.623, 0.1814, 0.003075, 0.238, 0.003075, 0.2266, 1.623, 0.1983, 1.623, 0.2097, 0.003075, 0.2662, 0.003075, 0.2549, 1.623, 0.2266, 1.623, 0.238, 0.003075, 0.2945, 0.003075, 0.2832, 1.623, 0.2549, 1.623, 0.2662, 0.003075, 0.3228, 0.003075, 0.3114, 1.623, 0.2832, 1.623, 0.2945, 0.003075, 0.3511, 0.003075, 0.3397, 1.623, 0.3114, 1.623, 0.3228, 0.003075, 0.3793, 0.003075, 0.368, 1.623, 0.3397, 1.623, 0.3511, 0.003075, 0.4076, 0.003075, 0.3963, 1.623, 0.368, 1.623, 0.3793, 0.003075, 0.4359, 0.003075, 0.4246, 1.623, 0.3963, 1.623, 0.4076, 0.003075, 0.4642, 0.003075, 0.4528, 1.623, 0.4246, 1.623, 0.4359, 0.003075, 0.04001, 0.003074, 0.02867, 1.623, 0.0003945, 1.623, 0.01174, 0.003074, 0.06829, 0.003074, 0.05695, 1.623, 0.02867, 1.623, 0.04001, 0.003074, 0.09657, 0.003075, 0.08523, 1.623, 0.05695, 1.623, 0.06829, 0.003074, 0.1248, 0.003075, 0.1135, 1.623, 0.08523, 1.623, 0.09657, 0.003075, 0.5805, 0.1029, 0.5877, 0.1203, 0.5403, 0.1298, 0.5672, 0.17, 0.5497, 0.1772, 0.5403, 0.1298, 0.4929, 0.1392, 0.4929, 0.1203, 0.5403, 0.1298, 0.5001, 0.1029, 0.5135, 0.08959, 0.5403, 0.1298, 0.5309, 0.1772, 0.5135, 0.17, 0.5403, 0.1298, 0.5877, 0.1203, 0.5877, 0.1392, 0.5403, 0.1298, 0.5309, 0.08237, 0.5497, 0.08237, 0.5403, 0.1298, 0.5877, 0.1392, 0.5805, 0.1566, 0.5403, 0.1298, 0.5135, 0.17, 0.5001, 0.1566, 0.5403, 0.1298, 0.5672, 0.08959, 0.5805, 0.1029, 0.5403, 0.1298, 0.5805, 0.1566, 0.5672, 0.17, 0.5403, 0.1298, 0.4929, 0.1203, 0.5001, 0.1029, 0.5403, 0.1298, 0.5497, 0.08237, 0.5672, 0.08959, 0.5403, 0.1298, 0.5135, 0.08959, 0.5309, 0.08237, 0.5403, 0.1298, 0.5497, 0.1772, 0.5309, 0.1772, 0.5403, 0.1298, 0.5001, 0.1566, 0.4929, 0.1392, 0.5403, 0.1298, 0.4997, 0.1936, 0.4906, 0.1898, 0.4997, 0.186, 0.4943, 0.1989, 0.4906, 0.1898, 0.4997, 0.1936, 0.4868, 0.1989, 0.4906, 0.1898, 0.4943, 0.1989, 0.4814, 0.1936, 0.4906, 0.1898, 0.4868, 0.1989, 0.4814, 0.186, 0.4906, 0.1898, 0.4814, 0.1936, 0.4868, 0.1806, 0.4906, 0.1898, 0.4814, 0.186, 0.4943, 0.1806, 0.4906, 0.1898, 0.4868, 0.1806, 0.4997, 0.186, 0.4906, 0.1898, 0.4943, 0.1806, 0.5951, 0.1967, 0.5913, 0.1875, 0.6004, 0.1913, 0.5875, 0.1967, 0.5913, 0.1875, 0.5951, 0.1967, 0.5822, 0.1913, 0.5913, 0.1875, 0.5875, 0.1967, 0.5822, 0.1837, 0.5913, 0.1875, 0.5822, 0.1913, 0.5875, 0.1784, 0.5913, 0.1875, 0.5822, 0.1837, 0.5951, 0.1784, 0.5913, 0.1875, 0.5875, 0.1784, 0.6004, 0.1837, 0.5913, 0.1875, 0.5951, 0.1784, 0.6004, 0.1913, 0.5913, 0.1875, 0.6004, 0.1837, 0.5996, 0.06774, 0.5902, 0.04516, 0.6128, 0.05451])
me_circle_005.materials.append(mat_pole)
me_circle_005.use_remesh_preserve_volume = False
me_circle_005.use_remesh_preserve_attributes = False
me_circle_005.use_mirror_vertex_groups = False
me_circle_005.update()
me_cube_005 = bpy.data.meshes.new('Cube.005')
me_cube_005.from_pydata([(143.6, -16.26, 491.9), (138.7, -16.26, 506.9), (143.6, 16.11, 491.9), (138.7, 16.11, 506.9), (204.1, -16.26, 511.6), (199.2, -16.26, 526.7), (204.1, 16.11, 511.6), (199.2, 16.11, 526.7)], [], [(1, 3, 2, 0), (3, 7, 6, 2), (7, 5, 4, 6), (5, 1, 0, 4), (0, 2, 6, 4), (5, 7, 3, 1)])
me_cube_005.use_remesh_preserve_volume = False
me_cube_005.use_remesh_preserve_attributes = False
me_cube_005.use_mirror_vertex_groups = False
me_cube_005.update()
me_cube_004 = bpy.data.meshes.new('Cube.004')
me_cube_004.from_pydata([(1.337, -11.03, 405.5), (62.08, -0.7773, 466.2), (2.157, -9.015, 404.3), (62.9, 1.24, 465.0), (2.89, -12.42, 404.1), (63.63, -2.168, 464.8), (3.71, -10.41, 403.0), (64.45, -0.151, 463.7)], [], [(1, 3, 2, 0), (3, 7, 6, 2), (7, 5, 4, 6), (5, 1, 0, 4), (0, 2, 6, 4), (5, 7, 3, 1)])
me_cube_004.use_remesh_preserve_volume = False
me_cube_004.use_remesh_preserve_attributes = False
me_cube_004.use_mirror_vertex_groups = False
me_cube_004.update()
me_cube_003 = bpy.data.meshes.new('Cube.003')
me_cube_003.from_pydata([(2.17, 10.94, 406.9), (62.83, 0.5111, 467.6), (3.602, 12.59, 405.7), (64.26, 2.159, 466.5), (3.189, 9.129, 405.5), (63.85, -1.3, 466.3), (4.622, 10.78, 404.4), (65.28, 0.348, 465.1)], [], [(1, 3, 2, 0), (3, 7, 6, 2), (7, 5, 4, 6), (5, 1, 0, 4), (0, 2, 6, 4), (5, 7, 3, 1)])
me_cube_003.use_remesh_preserve_volume = False
me_cube_003.use_remesh_preserve_attributes = False
me_cube_003.use_mirror_vertex_groups = False
me_cube_003.update()
me_cube_002 = bpy.data.meshes.new('Cube.002')
me_cube_002.from_pydata([(4.894, -0.07419, 450.4), (156.4, -0.07418, 507.3), (6.043, 3.191, 447.3), (157.6, 3.191, 504.3), (6.043, -3.339, 447.3), (157.6, -3.339, 504.3), (7.193, -0.07419, 444.3), (158.7, -0.07418, 501.2)], [], [(1, 3, 2, 0), (3, 7, 6, 2), (7, 5, 4, 6), (5, 1, 0, 4), (0, 2, 6, 4), (5, 7, 3, 1)])
me_cube_002.use_remesh_preserve_volume = False
me_cube_002.use_remesh_preserve_attributes = False
me_cube_002.use_mirror_vertex_groups = False
me_cube_002.update()
me_cube_001 = bpy.data.meshes.new('Cube.001')
me_cube_001.from_pydata([(-9.363, -0.07415, 0.4642), (-9.363, -0.07415, 475.9), (0.2269, 9.516, 0.4642), (0.2269, 9.516, 475.9), (0.2269, -9.664, 0.4642), (0.2269, -9.664, 475.9), (9.817, -0.07415, 0.4642), (9.817, -0.07415, 475.9)], [], [(1, 3, 2, 0), (3, 7, 6, 2), (7, 5, 4, 6), (5, 1, 0, 4), (0, 2, 6, 4), (5, 7, 3, 1)])
me_cube_001.use_remesh_preserve_volume = False
me_cube_001.use_remesh_preserve_attributes = False
me_cube_001.use_mirror_vertex_groups = False
me_cube_001.update()
me_cube = bpy.data.meshes.new('Cube')
me_cube.from_pydata([(-6.554, -6.855, 0.4642), (-6.554, -6.855, 475.9), (-6.554, 6.707, 0.4642), (-6.554, 6.707, 475.9), (7.008, -6.855, 0.4642), (7.008, -6.855, 475.9), (7.008, 6.707, 0.4642), (7.008, 6.707, 475.9)], [], [(1, 3, 2, 0), (3, 7, 6, 2), (7, 5, 4, 6), (5, 1, 0, 4), (0, 2, 6, 4), (5, 7, 3, 1)])
me_cube.use_remesh_preserve_volume = False
me_cube.use_remesh_preserve_attributes = False
me_cube.use_mirror_vertex_groups = False
me_cube.update()

# ---- objects
ob_lamp_post_1 = bpy.data.objects.new('lamp_post_1', me_circle_000)
ob_lamp_post = bpy.data.objects.new('lamp_post', me_circle_005)
ob_ubx_lamp_post_07 = bpy.data.objects.new('UBX_lamp_post_07', me_cube_005)
ob_ubx_lamp_post_03 = bpy.data.objects.new('UBX_lamp_post_03', me_cube_004)
ob_ubx_lamp_post_04 = bpy.data.objects.new('UBX_lamp_post_04', me_cube_003)
ob_ubx_lamp_post_05 = bpy.data.objects.new('UBX_lamp_post_05', me_cube_002)
ob_ubx_lamp_post_02 = bpy.data.objects.new('UBX_lamp_post_02', me_cube_001)
ob_ubx_lamp_post_01 = bpy.data.objects.new('UBX_lamp_post_01', me_cube)

# ---- transforms, parenting, visibility, modifiers, constraints
ob_lamp_post_1.location = (0.0, 0.0, 0.0)
ob_lamp_post_1.lineart.crease_threshold = 0.0
_m = ob_lamp_post_1.modifiers.new('EdgeSplit', 'EDGE_SPLIT')
_m.use_edge_angle = False
ob_lamp_post.location = (0.0, 0.0, 0.0)
ob_lamp_post.lineart.crease_threshold = 0.0
_m = ob_lamp_post.modifiers.new('EdgeSplit', 'EDGE_SPLIT')
_m.use_edge_angle = False
ob_ubx_lamp_post_07.location = (-157.7, 6.991e-05, -501.6)
ob_ubx_lamp_post_07.lineart.crease_threshold = 0.0
ob_ubx_lamp_post_03.location = (-157.7, 6.991e-05, -501.6)
ob_ubx_lamp_post_03.lineart.crease_threshold = 0.0
ob_ubx_lamp_post_04.location = (-157.7, 6.991e-05, -501.6)
ob_ubx_lamp_post_04.lineart.crease_threshold = 0.0
ob_ubx_lamp_post_05.location = (-157.7, 6.991e-05, -501.6)
ob_ubx_lamp_post_05.lineart.crease_threshold = 0.0
ob_ubx_lamp_post_02.location = (-157.7, 6.991e-05, -501.6)
ob_ubx_lamp_post_02.lineart.crease_threshold = 0.0
ob_ubx_lamp_post_01.location = (-157.7, 6.991e-05, -501.6)
ob_ubx_lamp_post_01.lineart.crease_threshold = 0.0

# ---- collection membership
col_collection_1.objects.link(ob_lamp_post_1)
col_collection_6.objects.link(ob_lamp_post)
col_collection_11.objects.link(ob_ubx_lamp_post_07)
col_collection_11.objects.link(ob_ubx_lamp_post_03)
col_collection_11.objects.link(ob_ubx_lamp_post_04)
col_collection_11.objects.link(ob_ubx_lamp_post_05)
col_collection_11.objects.link(ob_ubx_lamp_post_02)
col_collection_11.objects.link(ob_ubx_lamp_post_01)

# ---- scene / render settings (as saved in the file)
scene.frame_start = 1; scene.frame_end = 250; scene.frame_set(2)
scene.render.engine = 'BLENDER_EEVEE_NEXT'
scene.render.resolution_percentage = 50
scene.render.dither_intensity = 0.0
scene.render.bake_margin = 4
scene.cycles.use_denoising = False
scene.cycles.samples = 10
scene.cycles.sampling_pattern = 'TABULATED_SOBOL'
scene.cycles.light_sampling_threshold = 0.0
scene.cycles.use_adaptive_sampling = False
scene.cycles.use_light_tree = False
scene.cycles.blur_glossy = 0.0
scene.cycles.pixel_filter_type = 'GAUSSIAN'
scene.cycles.sample_clamp_indirect = 0.0
scene.view_settings.view_transform = 'Standard'
bpy.context.view_layer.update()

# ---- added for rendering (the .blend has no active camera and no usable light): camera, sun
cam_auto = bpy.data.cameras.new('AutoCamera')
cam_auto.lens = 50.0
cam_auto.sensor_width = 36.0
cam_auto.clip_end = 17757.6
ob_auto_camera = bpy.data.objects.new('AutoCamera', cam_auto)
scene.collection.objects.link(ob_auto_camera)
ob_auto_camera.location = (1030.34, -1214.2, 822.045)
ob_auto_camera.rotation_euler = (1.09748, -7.21219e-08, 0.694738)
scene.camera = ob_auto_camera
light_auto_sun = bpy.data.lights.new('AutoSun', 'SUN')
light_auto_sun.energy = 3.0
light_auto_sun.angle = 0.0523599
ob_auto_sun = bpy.data.objects.new('AutoSun', light_auto_sun)
scene.collection.objects.link(ob_auto_sun)
ob_auto_sun.rotation_euler = (0.872665, 0.174533, 0.523599)
bpy.context.view_layer.update()
